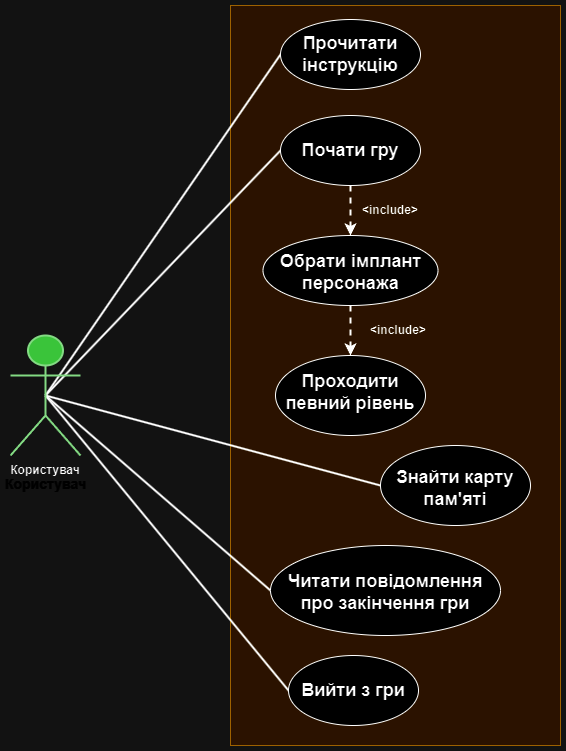

The diagram above was exported from draw.io. Its source (the exported page's mxGraphModel, read from the mxfile embedded in the PNG):
<mxGraphModel dx="2389" dy="877" grid="1" gridSize="10" guides="1" tooltips="1" connect="1" arrows="1" fold="1" page="1" pageScale="1" pageWidth="827" pageHeight="1169" math="0" shadow="0">
  <root>
    <mxCell id="0" />
    <mxCell id="1" parent="0" />
    <mxCell id="kar2XGi9CuGCInj-O3wA-1" value="" style="whiteSpace=wrap;html=1;fillColor=#ffe6cc;strokeColor=#d79b00;" parent="1" vertex="1">
      <mxGeometry x="80" y="220" width="330" height="740" as="geometry" />
    </mxCell>
    <mxCell id="XEXKMiqWzEjNIahfFLdH-11" style="rounded=0;orthogonalLoop=1;jettySize=auto;html=1;exitX=0.5;exitY=0.5;exitDx=0;exitDy=0;exitPerimeter=0;entryX=0;entryY=0.5;entryDx=0;entryDy=0;strokeWidth=2;endArrow=none;endFill=0;" parent="1" source="kar2XGi9CuGCInj-O3wA-2" target="kar2XGi9CuGCInj-O3wA-5" edge="1">
      <mxGeometry relative="1" as="geometry" />
    </mxCell>
    <mxCell id="XEXKMiqWzEjNIahfFLdH-12" style="rounded=0;orthogonalLoop=1;jettySize=auto;html=1;exitX=0.5;exitY=0.5;exitDx=0;exitDy=0;exitPerimeter=0;entryX=0;entryY=0.5;entryDx=0;entryDy=0;strokeWidth=2;endArrow=none;endFill=0;" parent="1" source="kar2XGi9CuGCInj-O3wA-2" target="kar2XGi9CuGCInj-O3wA-7" edge="1">
      <mxGeometry relative="1" as="geometry" />
    </mxCell>
    <mxCell id="XEXKMiqWzEjNIahfFLdH-15" style="rounded=0;orthogonalLoop=1;jettySize=auto;html=1;exitX=0.5;exitY=0.5;exitDx=0;exitDy=0;exitPerimeter=0;entryX=0;entryY=0.5;entryDx=0;entryDy=0;strokeWidth=2;endArrow=none;endFill=0;" parent="1" source="kar2XGi9CuGCInj-O3wA-2" target="kar2XGi9CuGCInj-O3wA-90" edge="1">
      <mxGeometry relative="1" as="geometry" />
    </mxCell>
    <mxCell id="XEXKMiqWzEjNIahfFLdH-18" style="rounded=0;orthogonalLoop=1;jettySize=auto;html=1;exitX=0.5;exitY=0.5;exitDx=0;exitDy=0;exitPerimeter=0;entryX=0;entryY=0.5;entryDx=0;entryDy=0;strokeWidth=2;endArrow=none;endFill=0;" parent="1" source="kar2XGi9CuGCInj-O3wA-2" target="kar2XGi9CuGCInj-O3wA-55" edge="1">
      <mxGeometry relative="1" as="geometry" />
    </mxCell>
    <mxCell id="XEXKMiqWzEjNIahfFLdH-21" style="rounded=0;orthogonalLoop=1;jettySize=auto;html=1;exitX=0.5;exitY=0.5;exitDx=0;exitDy=0;exitPerimeter=0;entryX=0;entryY=0.5;entryDx=0;entryDy=0;strokeWidth=2;endArrow=none;endFill=0;" parent="1" source="kar2XGi9CuGCInj-O3wA-2" target="XEXKMiqWzEjNIahfFLdH-20" edge="1">
      <mxGeometry relative="1" as="geometry" />
    </mxCell>
    <mxCell id="kar2XGi9CuGCInj-O3wA-5" value="&lt;h2&gt;Прочитати інструкцію&lt;/h2&gt;" style="ellipse;whiteSpace=wrap;html=1;" parent="1" vertex="1">
      <mxGeometry x="130" y="234" width="140" height="70" as="geometry" />
    </mxCell>
    <mxCell id="XEXKMiqWzEjNIahfFLdH-16" style="edgeStyle=orthogonalEdgeStyle;rounded=0;orthogonalLoop=1;jettySize=auto;html=1;exitX=0.5;exitY=1;exitDx=0;exitDy=0;entryX=0.5;entryY=0;entryDx=0;entryDy=0;dashed=1;strokeWidth=2;" parent="1" source="kar2XGi9CuGCInj-O3wA-7" target="XEXKMiqWzEjNIahfFLdH-2" edge="1">
      <mxGeometry relative="1" as="geometry" />
    </mxCell>
    <mxCell id="kar2XGi9CuGCInj-O3wA-7" value="&lt;h2&gt;Почати гру&lt;/h2&gt;" style="ellipse;whiteSpace=wrap;html=1;" parent="1" vertex="1">
      <mxGeometry x="130" y="330" width="140" height="70" as="geometry" />
    </mxCell>
    <mxCell id="kar2XGi9CuGCInj-O3wA-55" value="&lt;h2&gt;Читати повідомлення про закінчення гри&lt;/h2&gt;" style="ellipse;whiteSpace=wrap;html=1;spacingTop=4;" parent="1" vertex="1">
      <mxGeometry x="120" y="760" width="230" height="90" as="geometry" />
    </mxCell>
    <mxCell id="kar2XGi9CuGCInj-O3wA-90" value="&lt;h2&gt;Вийти з гри&lt;/h2&gt;" style="ellipse;whiteSpace=wrap;html=1;" parent="1" vertex="1">
      <mxGeometry x="138" y="870" width="130" height="70" as="geometry" />
    </mxCell>
    <mxCell id="XEXKMiqWzEjNIahfFLdH-17" style="edgeStyle=orthogonalEdgeStyle;rounded=0;orthogonalLoop=1;jettySize=auto;html=1;exitX=0.5;exitY=1;exitDx=0;exitDy=0;entryX=0.5;entryY=0;entryDx=0;entryDy=0;strokeWidth=2;dashed=1;" parent="1" source="XEXKMiqWzEjNIahfFLdH-2" target="XEXKMiqWzEjNIahfFLdH-3" edge="1">
      <mxGeometry relative="1" as="geometry" />
    </mxCell>
    <mxCell id="XEXKMiqWzEjNIahfFLdH-2" value="&lt;h2&gt;Обрати імплант персонажа&lt;/h2&gt;" style="ellipse;whiteSpace=wrap;html=1;spacingTop=4;" parent="1" vertex="1">
      <mxGeometry x="112.5" y="450" width="175" height="70" as="geometry" />
    </mxCell>
    <mxCell id="XEXKMiqWzEjNIahfFLdH-3" value="&lt;h2&gt;Проходити певний рівень&lt;/h2&gt;" style="ellipse;whiteSpace=wrap;html=1;spacingTop=-6;" parent="1" vertex="1">
      <mxGeometry x="125" y="570" width="150" height="80" as="geometry" />
    </mxCell>
    <mxCell id="XEXKMiqWzEjNIahfFLdH-20" value="&lt;h2&gt;Знайти карту пам'яті&lt;/h2&gt;" style="ellipse;whiteSpace=wrap;html=1;spacingTop=5;" parent="1" vertex="1">
      <mxGeometry x="230" y="660" width="150" height="80" as="geometry" />
    </mxCell>
    <mxCell id="kar2XGi9CuGCInj-O3wA-2" value="&lt;h3&gt;Користувач&lt;/h3&gt;" style="shape=umlActor;verticalLabelPosition=bottom;verticalAlign=top;html=1;outlineConnect=0;fillColor=#008a00;strokeColor=#005700;fontColor=#ffffff;strokeWidth=2;" parent="1" vertex="1">
      <mxGeometry x="-140" y="550" width="70" height="120" as="geometry" />
    </mxCell>
    <mxCell id="XEXKMiqWzEjNIahfFLdH-24" value="Користувач" style="text;html=1;align=center;verticalAlign=middle;whiteSpace=wrap;rounded=0;fontStyle=1" parent="1" vertex="1">
      <mxGeometry x="-145" y="670" width="80" height="30" as="geometry" />
    </mxCell>
    <mxCell id="XEXKMiqWzEjNIahfFLdH-25" value="&amp;lt;include&amp;gt;" style="text;html=1;align=center;verticalAlign=middle;whiteSpace=wrap;rounded=0;fontStyle=1" parent="1" vertex="1">
      <mxGeometry x="200" y="410" width="80" height="30" as="geometry" />
    </mxCell>
    <mxCell id="XEXKMiqWzEjNIahfFLdH-26" value="&amp;lt;include&amp;gt;" style="text;html=1;align=center;verticalAlign=middle;whiteSpace=wrap;rounded=0;fontStyle=1" parent="1" vertex="1">
      <mxGeometry x="207.5" y="530" width="80" height="30" as="geometry" />
    </mxCell>
  </root>
</mxGraphModel>